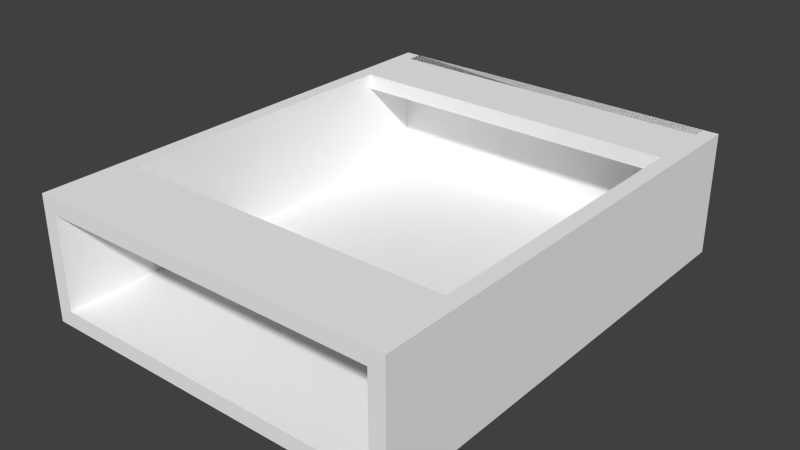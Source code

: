 # Source: Suspended_Carcass.blend  (saved by Blender 2.76.0; exported with 4.5.12 LTS)
import bpy
from mathutils import Matrix  # noqa: F401  (used for matrix-valued properties, if any)

bpy.ops.wm.read_factory_settings(use_empty=True)
scene = bpy.context.scene
scene.name = 'Scene'

# ---- collections
col_collection_1 = bpy.data.collections.new('Collection 1'); scene.collection.children.link(col_collection_1)

# ---- materials (node trees are filled in below, after node groups)
mat_white_melamine = bpy.data.materials.new('White Melamine')
mat_white_melamine.alpha_threshold = 0.0
mat_white_melamine.roughness = 0.5
mat_white_melamine.line_color = (0.0, 0.0, 0.0, 1.0)

# ---- material node trees
mat_white_melamine.use_nodes = True; mat_white_melamine.node_tree.nodes.clear()
_N = mat_white_melamine.node_tree.nodes; _L = mat_white_melamine.node_tree.links
n0 = _N.new('NodeFrame'); n0.name = 'Cycles'; n0.location = (-143, 406)
n0.label = 'Cycles'
n0.width = 593
n1 = _N.new('NodeFrame'); n1.name = 'Blender Internal'; n1.location = (-66, 957)
n1.label = 'Blender Internal'
n1.width = 455
n2 = _N.new('ShaderNodeOutputMaterial'); n2.name = 'Material Output'; n2.location = (443, -106)
n2.width = 120
n3 = _N.new('ShaderNodeBsdfDiffuse'); n3.name = 'Diffuse BSDF'; n3.location = (30, -30)
n3.inputs[0].default_value = (0.9425, 0.9425, 0.9425, 1.0)
n4 = _N.new('ShaderNodeMixShader'); n4.name = 'Mix Shader'; n4.location = (238, -99)
n4.width = 150
n4.inputs[0].default_value = 0.02
n5 = _N.new('ShaderNodeBsdfAnisotropic'); n5.name = 'Glossy BSDF'; n5.location = (31, -180)
n5.distribution = 'BECKMANN'
n5.inputs[1].default_value = 0.3162
n6 = _N.new('NodeUndefined'); n6.name = 'Material'; n6.location = (30, -30)
n6.inputs[0].default_value = (0.8, 0.8, 0.8, 1.0)
n6.inputs[1].default_value = (1.0, 1.0, 1.0, 1.0)
n6.inputs[2].default_value = 0.8
n6.inputs[3].default_value = (0.0, 0.0, 0.0)
n7 = _N.new('NodeUndefined'); n7.name = 'Output'; n7.location = (285, -148)
n2.parent = n0
n3.parent = n0
n4.parent = n0
n5.parent = n0
n6.parent = n1
n7.parent = n1
_L.new(n3.outputs[0], n4.inputs[1])
_L.new(n5.outputs[0], n4.inputs[2])
_L.new(n4.outputs[0], n2.inputs[0])
_L.new(n6.outputs[0], n7.inputs[0])
_L.new(n6.outputs[1], n7.inputs[1])
n2.is_active_output = True

# ---- world
world_world = bpy.data.worlds.new('World'); scene.world = world_world
world_world.color = (0.05088, 0.05088, 0.05088)
world_world.use_sun_shadow = False
world_world.sun_shadow_jitter_overblur = 0.0
world_world.cycles.sampling_method = 'MANUAL'
world_world.cycles.sample_map_resolution = 256

# ---- meshes
me_base_point = bpy.data.meshes.new('Base Point')
me_base_point.from_pydata([(0.0, 0.0, 0.0)], [], [])
me_base_point.use_remesh_preserve_volume = False
me_base_point.use_remesh_preserve_attributes = False
me_base_point.use_mirror_vertex_groups = False
me_base_point.update()
me_cage = bpy.data.meshes.new('CAGE')
me_cage.from_pydata([(0.0, 0.0, 0.0), (0.0, 0.6096, 0.0), (0.6096, 0.6096, 0.0), (0.6096, 0.0, 0.0), (0.0, 0.0, 0.6096), (0.0, 0.6096, 0.6096), (0.6096, 0.6096, 0.6096), (0.6096, 0.0, 0.6096)], [], [(0, 1, 2, 3), (4, 7, 6, 5), (0, 4, 5, 1), (1, 5, 6, 2), (2, 6, 7, 3), (4, 0, 3, 7)])
me_cage.use_remesh_preserve_volume = False
me_cage.use_remesh_preserve_attributes = False
me_cage.use_mirror_vertex_groups = False
me_cage.update()
me_cutpart_031 = bpy.data.meshes.new('Cutpart.031')
me_cutpart_031.from_pydata([(0.0, 0.0, 0.0), (0.0, -0.5842, 0.0), (-0.1524, 0.0, 0.0), (0.0, 0.0, -0.01905), (-0.1524, 0.0, -0.01905), (-0.03175, -1.676e-08, -0.01905), (-0.03175, -1.676e-08, -0.4381), (-0.1333, -0.01905, -0.01905), (1.438e-09, -0.01905, -0.01905), (-0.1016, -0.01905, -0.01905), (-0.01905, -0.01905, -0.4381), (-0.01905, -0.01905, -0.01905), (-0.1333, -0.5842, -0.4381), (-0.1524, 0.0, -0.4381), (3.308e-08, -0.1016, -0.4381), (1.438e-09, -0.5842, -0.01905), (3.308e-08, -0.4826, -0.4381), (-0.01905, -0.4826, -0.4381), (1.438e-09, -0.4826, -0.01905), (3.452e-08, 0.0, -0.4572), (3.452e-08, -0.5842, -0.4572), (-0.1524, -0.5842, -0.4572), (-0.1524, 0.0, -0.4572), (1.438e-09, -0.1016, -0.01905), (-0.01905, 0.0, -0.4381), (-0.1333, -0.01905, -0.4381), (-0.1333, -0.0254, -0.01905), (-0.1333, -0.0254, -0.4381), (-0.1016, -0.01905, -0.4381), (3.308e-08, -0.01905, -0.4381), (-0.1016, 1.676e-08, -0.01905), (-0.1016, 1.676e-08, -0.4381), (3.618e-08, 0.0, -0.4381), (-0.03175, -0.01905, -0.01905), (-0.03175, -0.01905, -0.4381), (-0.01905, -0.0254, -0.4381), (-0.01905, -0.0254, -0.01905), (-0.1333, 0.0, -0.01905), (-0.1333, -0.5842, -0.01905), (-0.1333, 0.0, -0.4381), (-0.01905, 0.0, -0.01905), (-0.01905, -0.1016, -0.01905), (-0.01905, -0.1016, -0.4381), (-0.01905, -0.4826, -0.01905), (-0.01905, -0.5842, -0.4381), (3.308e-08, -0.5842, -0.4381), (-0.01905, -0.5842, -0.01905), (-0.1524, -0.5842, -0.4381), (-0.1524, -0.5842, 0.0), (-0.1524, -0.5842, -0.01905)], [], [(3, 4, 2, 0), (28, 31, 32, 29), (0, 1, 15, 3), (48, 2, 4, 49), (0, 2, 48, 1), (37, 5, 6, 39), (7, 25, 34, 33), (3, 32, 31, 30), (8, 9, 28, 29), (7, 11, 10, 25), (4, 49, 38, 37), (47, 13, 39, 12), (37, 39, 13, 4), (4, 13, 47, 49), (3, 23, 14, 32), (18, 43, 46, 15), (45, 44, 17, 16), (43, 18, 16, 17), (18, 15, 45, 16), (19, 32, 45, 20), (21, 47, 13, 22), (32, 19, 22, 13), (19, 20, 21, 22), (3, 40, 41, 23), (23, 41, 42, 14), (14, 42, 24, 32), (40, 3, 32, 24), (7, 25, 27, 26), (25, 10, 35, 27), (10, 11, 36, 35), (26, 36, 11, 7), (8, 3, 30, 9), (9, 30, 31, 28), (3, 8, 29, 32), (7, 33, 5, 37), (33, 34, 6, 5), (34, 25, 39, 6), (37, 39, 25, 7), (3, 15, 49, 4), (26, 27, 35, 36), (37, 38, 12, 39), (40, 24, 42, 41), (43, 17, 44, 46), (32, 13, 47, 45), (20, 45, 47, 21), (15, 46, 44, 45), (49, 47, 12, 38), (1, 48, 49, 15)])
me_cutpart_031.polygons.foreach_set('material_index', [1, 1, 1, 1, 1, 1, 1, 1, 1, 1, 1, 1, 1, 1, 1, 1, 1, 1, 1, 1, 1, 1, 1, 1, 1, 1, 1, 1, 1, 1, 1, 1, 1, 1, 1, 1, 1, 1, 0, 0, 0, 0, 0, 0, 0, 0, 0, 0])
_uv = me_cutpart_031.uv_layers.new(name='UVMap')
_uv.uv.foreach_set('vector', [0.7181, 0.6667, 0.7181, 0.0, 0.7037, 0.0, 0.7037, 0.6667, 0.7324, 1.0, 0.7181, 1.0, 0.7181, 0.5, 0.7324, 0.5, 0.7324, 0.5, 0.7324, 0.0, 0.7181, 0.0, 0.7181, 0.5, 0.7324, 1.0, 0.7324, 0.5, 0.7181, 0.5, 0.7181, 1.0, 0.678, 0.3333, 0.01134, 0.3333, 0.01134, 0.678, 0.678, 0.678, 0.678, 0.3333, 0.678, -0.01134, 0.01134, -0.01134, 0.01134, 0.3333, 0.678, 0.3333, 0.01134, 0.3333, 0.01134, 0.678, 0.678, 0.678, 0.678, 0.3333, 0.01134, 0.3333, 0.01134, -0.01134, 0.678, -0.01134, 0.678, 0.3333, 0.678, 0.678, 0.01134, 0.678, 0.01134, 0.3333, 0.678, 0.3333, 0.01134, 0.3333, 0.01134, 0.678, 0.678, 0.678, 0.7324, 0.5, 0.7324, 0.0, 0.7181, 0.0, 0.7181, 0.5, 0.7324, 1.0, 0.7324, 0.5, 0.7181, 0.5, 0.7181, 1.0, 0.7181, 0.6667, 0.7181, 0.0, 0.7037, 0.0, 0.7037, 0.6667, 0.678, 0.3333, 0.01134, 0.3333, 0.01134, 0.678, 0.678, 0.678, 0.678, 0.3333, 0.678, 0.678, 0.01134, 0.678, 0.01134, 0.3333, 0.7324, 0.5, 0.7181, 0.5, 0.7181, 0.0, 0.7324, 0.0, 0.7324, 1.0, 0.7181, 1.0, 0.7181, 0.5, 0.7324, 0.5, 0.7181, 0.6667, 0.7037, 0.6667, 0.7037, 0.0, 0.7181, 0.0, 0.678, 0.3333, 0.678, 0.678, 0.01134, 0.678, 0.01134, 0.3333, 0.7324, 0.5, 0.7181, 0.5, 0.7181, 0.0, 0.7324, 0.0, 0.7324, 1.0, 0.7181, 1.0, 0.7181, 0.5, 0.7324, 0.5, 0.7181, 0.6667, 0.7037, 0.6667, 0.7037, 0.0, 0.7181, 0.0, 0.678, 0.3333, 0.678, 0.678, 0.01134, 0.678, 0.01134, 0.3333, 0.7324, 0.5, 0.7181, 0.5, 0.7181, 0.0, 0.7324, 0.0, 0.7037, 0.6667, 0.6893, 0.6667, 0.6893, 0.0, 0.7037, 0.0, 0.7324, 1.0, 0.7181, 1.0, 0.7181, 0.5, 0.7324, 0.5, 0.7181, 0.6667, 0.7037, 0.6667, 0.7037, 0.0, 0.7181, 0.0, 0.7324, 0.5, 0.7324, 0.0, 0.7181, 0.0, 0.7181, 0.5, 0.7037, 0.6667, 0.7037, 0.0, 0.6893, 0.0, 0.6893, 0.6667, 0.7324, 1.0, 0.7324, 0.5, 0.7181, 0.5, 0.7181, 1.0, 0.7181, 0.6667, 0.7181, 0.0, 0.7037, 0.0, 0.7037, 0.6667, 0.7324, 0.5, 0.7181, 0.5, 0.7181, 0.0, 0.7324, 0.0, 0.7037, 0.6667, 0.6893, 0.6667, 0.6893, 0.0, 0.7037, 0.0, 0.7181, 0.6667, 0.7037, 0.6667, 0.7037, 0.0, 0.7181, 0.0, 0.7324, 0.5, 0.7324, 0.0, 0.7181, 0.0, 0.7181, 0.5, 0.7037, 0.6667, 0.7037, 0.0, 0.6893, 0.0, 0.6893, 0.6667, 0.7324, 1.0, 0.7324, 0.5, 0.7181, 0.5, 0.7181, 1.0, 0.7181, 0.6667, 0.7181, 0.0, 0.7037, 0.0, 0.7037, 0.6667, 0.678, 0.3333, 0.678, -0.01134, 0.01134, -0.01134, 0.01134, 0.3333, 0.678, 0.3333, 0.678, -0.01134, 0.01134, -0.01134, 0.01134, 0.3333, 0.678, 0.3333, 0.678, -0.01134, 0.01134, -0.01134, 0.01134, 0.3333, 0.678, 0.3333, 0.01134, 0.3333, 0.01134, -0.01134, 0.678, -0.01134, 0.678, 0.3333, 0.01134, 0.3333, 0.01134, -0.01134, 0.678, -0.01134, 0.678, 0.3333, 0.01134, 0.3333, 0.01134, -0.01134, 0.678, -0.01134, 0.9841, 0.9635, 0.9841, 0.9844, 0.0105, 0.9844, 0.0105, 0.9635, 0.9841, 0.9635, 0.9841, 0.9844, 0.0105, 0.9844, 0.0105, 0.9635, 0.9841, 0.9635, 0.0105, 0.9635, 0.0105, 0.9844, 0.9841, 0.9844, 0.9841, 0.9635, 0.0105, 0.9635, 0.0105, 0.9844, 0.9841, 0.9844])
me_cutpart_031.materials.append(mat_white_melamine)
me_cutpart_031.materials.append(mat_white_melamine)
me_cutpart_031.use_remesh_preserve_volume = False
me_cutpart_031.use_remesh_preserve_attributes = False
me_cutpart_031.use_mirror_vertex_groups = False
me_cutpart_031.update()

# ---- objects
ob_bpassembly_suspended_carcass = bpy.data.objects.new('BPASSEMBLY.Suspended Carcass', me_base_point)
ob_vpdimz_suspended_carcass = bpy.data.objects.new('VPDIMZ.Suspended Carcass', None)
ob_vpdimy_suspended_carcass = bpy.data.objects.new('VPDIMY.Suspended Carcass', None)
ob_vpdimx_suspended_carcass = bpy.data.objects.new('VPDIMX.Suspended Carcass', None)
ob_cage_suspended_carcass_cage = bpy.data.objects.new('CAGE.Suspended Carcass.CAGE', me_cage)
ob_mesh_suspended_carcass_carcass_mesh = bpy.data.objects.new('MESH.Suspended Carcass.Carcass Mesh', me_cutpart_031)

# ---- transforms, parenting, visibility, modifiers, constraints
ob_bpassembly_suspended_carcass.location = (0.0, 0.0, 0.0)
ob_bpassembly_suspended_carcass.lineart.crease_threshold = 0.0
ob_vpdimz_suspended_carcass.parent = ob_bpassembly_suspended_carcass
ob_vpdimz_suspended_carcass.location = (0.0, 0.0, -0.1524)
ob_vpdimz_suspended_carcass.lock_location = (True, True, False)
ob_vpdimz_suspended_carcass.empty_display_size = 0.3048
ob_vpdimz_suspended_carcass.empty_image_offset = (0.0, 0.0)
ob_vpdimz_suspended_carcass.lineart.crease_threshold = 0.0
ob_vpdimy_suspended_carcass.parent = ob_bpassembly_suspended_carcass
ob_vpdimy_suspended_carcass.location = (0.0, -0.5842, 0.0)
ob_vpdimy_suspended_carcass.lock_location = (True, False, True)
ob_vpdimy_suspended_carcass.empty_display_size = 0.3048
ob_vpdimy_suspended_carcass.empty_image_offset = (0.0, 0.0)
ob_vpdimy_suspended_carcass.lineart.crease_threshold = 0.0
ob_vpdimx_suspended_carcass.parent = ob_bpassembly_suspended_carcass
ob_vpdimx_suspended_carcass.location = (0.4572, 0.0, 0.0)
ob_vpdimx_suspended_carcass.lock_location = (False, True, True)
ob_vpdimx_suspended_carcass.empty_display_size = 0.3048
ob_vpdimx_suspended_carcass.empty_image_offset = (0.0, 0.0)
ob_vpdimx_suspended_carcass.lineart.crease_threshold = 0.0
ob_cage_suspended_carcass_cage.parent = ob_bpassembly_suspended_carcass
ob_cage_suspended_carcass_cage.location = (0.0, 0.0, 0.0)
ob_cage_suspended_carcass_cage.lock_location = (True, True, True)
ob_cage_suspended_carcass_cage.lock_rotation = (True, True, True)
ob_cage_suspended_carcass_cage.hide_select = True
ob_cage_suspended_carcass_cage.visible_camera = False
ob_cage_suspended_carcass_cage.visible_diffuse = False
ob_cage_suspended_carcass_cage.visible_glossy = False
ob_cage_suspended_carcass_cage.visible_transmission = False
ob_cage_suspended_carcass_cage.visible_shadow = False
ob_cage_suspended_carcass_cage.display_type = 'WIRE'
ob_cage_suspended_carcass_cage.lineart.crease_threshold = 0.0
_vg = ob_cage_suspended_carcass_cage.vertex_groups.new(name='X Dimension')
_vg = ob_cage_suspended_carcass_cage.vertex_groups.new(name='Y Dimension')
_vg = ob_cage_suspended_carcass_cage.vertex_groups.new(name='Z Dimension')
_m = ob_cage_suspended_carcass_cage.modifiers.new('Hook-VPDIMX.New Assembly', 'HOOK')
_m.center = (0.6096, 0.0, 0.0)
_m.matrix_inverse = ((1.0, 0.0, 0.0, -0.6096), (0.0, 1.0, 0.0, 0.0), (0.0, 0.0, 1.0, 0.0), (0.0, 0.0, 0.0, 1.0))
_m.object = ob_vpdimx_suspended_carcass
_m = ob_cage_suspended_carcass_cage.modifiers.new('Hook-VPDIMY.New Assembly', 'HOOK')
_m.center = (0.0, 0.6096, 0.0)
_m.matrix_inverse = ((1.0, 0.0, 0.0, 0.0), (0.0, 1.0, 0.0, -0.6096), (0.0, 0.0, 1.0, 0.0), (0.0, 0.0, 0.0, 1.0))
_m.object = ob_vpdimy_suspended_carcass
_m = ob_cage_suspended_carcass_cage.modifiers.new('Hook-VPDIMZ.New Assembly', 'HOOK')
_m.center = (0.0, 0.0, 0.6096)
_m.matrix_inverse = ((1.0, 0.0, 0.0, 0.0), (0.0, 1.0, 0.0, 0.0), (0.0, 0.0, 1.0, -0.6096), (0.0, 0.0, 0.0, 1.0))
_m.object = ob_vpdimz_suspended_carcass
ob_mesh_suspended_carcass_carcass_mesh.parent = ob_bpassembly_suspended_carcass
ob_mesh_suspended_carcass_carcass_mesh.location = (0.0, 0.0, 0.0)
ob_mesh_suspended_carcass_carcass_mesh.rotation_euler = (0.0, -1.571, 0.0)
ob_mesh_suspended_carcass_carcass_mesh.lock_location = (True, True, True)
ob_mesh_suspended_carcass_carcass_mesh.lock_rotation = (True, True, True)
ob_mesh_suspended_carcass_carcass_mesh.lock_scale = (True, True, True)
ob_mesh_suspended_carcass_carcass_mesh.lineart.crease_threshold = 0.0
_vg = ob_mesh_suspended_carcass_carcass_mesh.vertex_groups.new(name='X Dimension')
_vg = ob_mesh_suspended_carcass_carcass_mesh.vertex_groups.new(name='Y Dimension')
_vg = ob_mesh_suspended_carcass_carcass_mesh.vertex_groups.new(name='Z Dimension')
_m = ob_mesh_suspended_carcass_carcass_mesh.modifiers.new('Hook-VPDIMX.Suspended Carcass', 'HOOK')
_m.center = (3.452e-08, 0.0, -0.4572)
_m.matrix_inverse = ((7.55e-08, 0.0, -1.0, -0.4572), (0.0, 1.0, 0.0, 0.0), (1.0, 0.0, 7.55e-08, 0.0), (0.0, 0.0, 0.0, 1.0))
_m.object = ob_vpdimx_suspended_carcass
_m = ob_mesh_suspended_carcass_carcass_mesh.modifiers.new('Hook-VPDIMY.Suspended Carcass', 'HOOK')
_m.center = (0.0, -0.5842, 0.0)
_m.matrix_inverse = ((7.55e-08, 0.0, -1.0, 0.0), (0.0, 1.0, 0.0, 0.5842), (1.0, 0.0, 7.55e-08, 0.0), (0.0, 0.0, 0.0, 1.0))
_m.object = ob_vpdimy_suspended_carcass
_m = ob_mesh_suspended_carcass_carcass_mesh.modifiers.new('Hook-VPDIMZ.Suspended Carcass', 'HOOK')
_m.center = (-0.1524, 0.0, -1.151e-08)
_m.matrix_inverse = ((7.55e-08, 0.0, -1.0, 0.0), (0.0, 1.0, 0.0, 0.0), (1.0, 0.0, 7.55e-08, 0.1524), (0.0, 0.0, 0.0, 1.0))
_m.object = ob_vpdimz_suspended_carcass

# ---- collection membership
col_collection_1.objects.link(ob_bpassembly_suspended_carcass)
col_collection_1.objects.link(ob_vpdimz_suspended_carcass)
col_collection_1.objects.link(ob_vpdimy_suspended_carcass)
col_collection_1.objects.link(ob_vpdimx_suspended_carcass)
col_collection_1.objects.link(ob_cage_suspended_carcass_cage)
col_collection_1.objects.link(ob_mesh_suspended_carcass_carcass_mesh)

# ---- scene / render settings (as saved in the file)
scene.frame_start = 1; scene.frame_end = 250; scene.frame_set(1)
scene.render.engine = 'CYCLES'
scene.render.resolution_percentage = 50
scene.render.dither_intensity = 0.0
scene.cycles.use_denoising = False
scene.cycles.samples = 100
scene.cycles.sampling_pattern = 'TABULATED_SOBOL'
scene.cycles.light_sampling_threshold = 0.0
scene.cycles.use_adaptive_sampling = False
scene.cycles.use_light_tree = False
scene.cycles.caustics_reflective = False
scene.cycles.caustics_refractive = False
scene.cycles.blur_glossy = 0.0
scene.cycles.max_bounces = 6
scene.cycles.pixel_filter_type = 'GAUSSIAN'
scene.cycles.sample_clamp_direct = 1.0
scene.cycles.sample_clamp_indirect = 1.0
scene.view_settings.view_transform = 'Standard'
bpy.context.view_layer.update()

# ---- added for rendering (the .blend has no active camera and no usable light): camera, sun
cam_auto = bpy.data.cameras.new('AutoCamera')
cam_auto.lens = 50.0
cam_auto.sensor_width = 36.0
cam_auto.clip_end = 1000.0
ob_auto_camera = bpy.data.objects.new('AutoCamera', cam_auto)
scene.collection.objects.link(ob_auto_camera)
ob_auto_camera.location = (0.929299, -1.13294, 0.48436)
ob_auto_camera.rotation_euler = (1.09748, -7.21219e-08, 0.694738)
scene.camera = ob_auto_camera
light_auto_sun = bpy.data.lights.new('AutoSun', 'SUN')
light_auto_sun.energy = 3.0
light_auto_sun.angle = 0.0523599
ob_auto_sun = bpy.data.objects.new('AutoSun', light_auto_sun)
scene.collection.objects.link(ob_auto_sun)
ob_auto_sun.rotation_euler = (0.872665, 0.174533, 0.523599)
bpy.context.view_layer.update()
